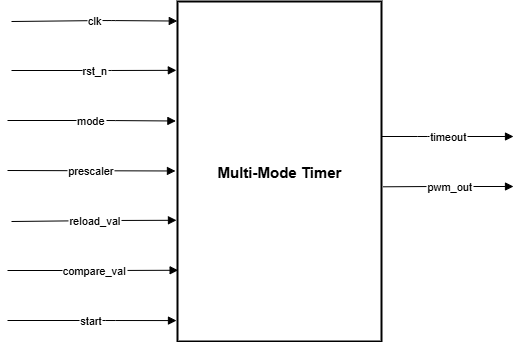

The diagram above was exported from draw.io. Its source (the exported page's mxGraphModel, read from the mxfile embedded in the PNG):
<mxGraphModel dx="2620" dy="1390" grid="1" gridSize="10" guides="1" tooltips="1" connect="1" arrows="1" fold="1" page="1" pageScale="1" pageWidth="3000" pageHeight="3000" math="0" shadow="0">
  <root>
    <mxCell id="0" />
    <mxCell id="1" parent="0" />
    <mxCell id="2" value="" style="rounded=1;arcSize=20;strokeWidth=2" vertex="1" parent="1">
      <mxGeometry x="286" y="160" as="geometry" />
    </mxCell>
    <mxCell id="3" value="" style="rounded=1;arcSize=20;strokeWidth=2" vertex="1" parent="1">
      <mxGeometry x="286" y="210" as="geometry" />
    </mxCell>
    <mxCell id="4" value="" style="rounded=1;arcSize=20;strokeWidth=2" vertex="1" parent="1">
      <mxGeometry x="286" y="260" as="geometry" />
    </mxCell>
    <mxCell id="5" value="" style="rounded=1;arcSize=20;strokeWidth=2" vertex="1" parent="1">
      <mxGeometry x="286" y="310" as="geometry" />
    </mxCell>
    <mxCell id="6" value="" style="rounded=1;arcSize=20;strokeWidth=2" vertex="1" parent="1">
      <mxGeometry x="286" y="360" as="geometry" />
    </mxCell>
    <mxCell id="7" value="" style="rounded=1;arcSize=20;strokeWidth=2" vertex="1" parent="1">
      <mxGeometry x="286" y="410" as="geometry" />
    </mxCell>
    <mxCell id="8" value="" style="rounded=1;arcSize=20;strokeWidth=2" vertex="1" parent="1">
      <mxGeometry x="286" y="460" as="geometry" />
    </mxCell>
    <mxCell id="9" value="" style="rounded=1;arcSize=20;strokeWidth=2" vertex="1" parent="1">
      <mxGeometry x="793" y="285" as="geometry" />
    </mxCell>
    <mxCell id="10" value="" style="rounded=1;arcSize=20;strokeWidth=2" vertex="1" parent="1">
      <mxGeometry x="793" y="335" as="geometry" />
    </mxCell>
    <mxCell id="11" value="Multi-Mode Timer" style="whiteSpace=wrap;strokeWidth=2;fontStyle=1;fontSize=15;" vertex="1" parent="1">
      <mxGeometry x="456" y="150" width="204" height="340" as="geometry" />
    </mxCell>
    <mxCell id="12" value="clk" style="curved=0;startArrow=none;endArrow=block;rounded=1;entryX=-0.001;entryY=0.031;entryDx=0;entryDy=0;entryPerimeter=0;" edge="1" parent="1">
      <mxGeometry relative="1" as="geometry">
        <Array as="points">
          <mxPoint x="384" y="169" />
        </Array>
        <mxPoint x="290" y="170" as="sourcePoint" />
        <mxPoint x="455.79600000000005" y="169.54000000000008" as="targetPoint" />
      </mxGeometry>
    </mxCell>
    <mxCell id="13" value="rst_n" style="curved=0;startArrow=none;endArrow=block;entryX=0.014;entryY=0.176;rounded=1;entryDx=0;entryDy=0;entryPerimeter=0;" edge="1" parent="1">
      <mxGeometry relative="1" as="geometry">
        <Array as="points">
          <mxPoint x="380" y="219" />
        </Array>
        <mxPoint x="290" y="219" as="sourcePoint" />
        <mxPoint x="454.8560000000002" y="218.84000000000003" as="targetPoint" />
      </mxGeometry>
    </mxCell>
    <mxCell id="14" value="mode" style="curved=0;startArrow=none;endArrow=block;exitX=NaN;exitY=NaN;entryX=-0.008;entryY=0.325;rounded=1;entryDx=0;entryDy=0;entryPerimeter=0;" edge="1" parent="1">
      <mxGeometry relative="1" as="geometry">
        <Array as="points">
          <mxPoint x="384" y="269" />
        </Array>
        <mxPoint x="286.0000000000002" y="269" as="sourcePoint" />
        <mxPoint x="454.36799999999994" y="269.5000000000001" as="targetPoint" />
      </mxGeometry>
    </mxCell>
    <mxCell id="15" value="prescaler" style="curved=0;startArrow=none;endArrow=block;exitX=NaN;exitY=NaN;entryX=-0.01;entryY=0.472;rounded=1;entryDx=0;entryDy=0;entryPerimeter=0;" edge="1" parent="1">
      <mxGeometry relative="1" as="geometry">
        <Array as="points" />
        <mxPoint x="286.0000000000002" y="319" as="sourcePoint" />
        <mxPoint x="453.96000000000004" y="319.48" as="targetPoint" />
      </mxGeometry>
    </mxCell>
    <mxCell id="16" value="reload_val" style="curved=0;startArrow=none;endArrow=block;entryX=-0.005;entryY=0.617;rounded=1;entryDx=0;entryDy=0;entryPerimeter=0;" edge="1" parent="1">
      <mxGeometry relative="1" as="geometry">
        <Array as="points">
          <mxPoint x="384" y="369" />
        </Array>
        <mxPoint x="290" y="370" as="sourcePoint" />
        <mxPoint x="454.98000000000025" y="368.7800000000001" as="targetPoint" />
      </mxGeometry>
    </mxCell>
    <mxCell id="17" value="compare_val" style="curved=0;startArrow=none;endArrow=block;exitX=NaN;exitY=NaN;entryX=0.003;entryY=0.764;rounded=1;entryDx=0;entryDy=0;entryPerimeter=0;" edge="1" parent="1">
      <mxGeometry relative="1" as="geometry">
        <Array as="points">
          <mxPoint x="384" y="419" />
        </Array>
        <mxPoint x="286.0000000000002" y="419" as="sourcePoint" />
        <mxPoint x="456.6120000000001" y="418.76" as="targetPoint" />
      </mxGeometry>
    </mxCell>
    <mxCell id="18" value="start" style="curved=0;startArrow=none;endArrow=block;exitX=NaN;exitY=NaN;entryX=-0.005;entryY=0.912;rounded=1;entryDx=0;entryDy=0;entryPerimeter=0;" edge="1" parent="1">
      <mxGeometry relative="1" as="geometry">
        <Array as="points">
          <mxPoint x="384" y="469" />
        </Array>
        <mxPoint x="286.0000000000002" y="469" as="sourcePoint" />
        <mxPoint x="454.98000000000025" y="469.08000000000004" as="targetPoint" />
      </mxGeometry>
    </mxCell>
    <mxCell id="19" value="timeout" style="curved=0;startArrow=none;endArrow=block;entryX=-Infinity;entryY=NaN;rounded=1;" edge="1" parent="1">
      <mxGeometry relative="1" as="geometry">
        <Array as="points">
          <mxPoint x="706" y="285" />
        </Array>
        <mxPoint x="660" y="285" as="sourcePoint" />
        <mxPoint x="792" y="285" as="targetPoint" />
      </mxGeometry>
    </mxCell>
    <mxCell id="20" value="pwm_out" style="curved=0;startArrow=none;endArrow=block;exitX=0.983;exitY=0.545;rounded=0;exitDx=0;exitDy=0;exitPerimeter=0;" edge="1" parent="1">
      <mxGeometry relative="1" as="geometry">
        <Array as="points">
          <mxPoint x="712" y="335" />
        </Array>
        <mxPoint x="661.5319999999999" y="335.30000000000007" as="sourcePoint" />
        <mxPoint x="792" y="335" as="targetPoint" />
      </mxGeometry>
    </mxCell>
  </root>
</mxGraphModel>